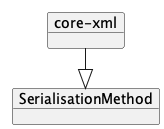

The diagram above was rendered by PlantUML. Its source (embedded in the PNG):
@startuml
!pragma layout elk
left to right direction

    object "core-xml" as core_xml {
        
    }
    object "SerialisationMethod" as SerialisationMethod
    core_xml --|> SerialisationMethod

@enduml